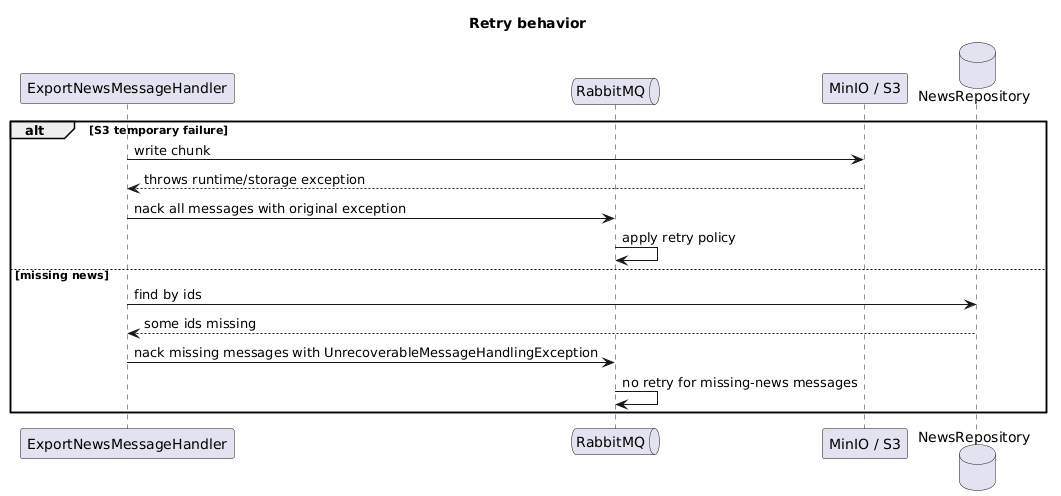

The diagram above was rendered by PlantUML. Its source (embedded in the PNG):
@startuml
title Retry behavior

participant "ExportNewsMessageHandler" as Handler
queue "RabbitMQ" as Rabbit
participant "MinIO / S3" as S3
database "NewsRepository" as NewsRepo

alt S3 temporary failure
    Handler -> S3: write chunk
    S3 --> Handler: throws runtime/storage exception
    Handler -> Rabbit: nack all messages with original exception
    Rabbit -> Rabbit: apply retry policy
else missing news
    Handler -> NewsRepo: find by ids
    NewsRepo --> Handler: some ids missing
    Handler -> Rabbit: nack missing messages with UnrecoverableMessageHandlingException
    Rabbit -> Rabbit: no retry for missing-news messages
end
@enduml